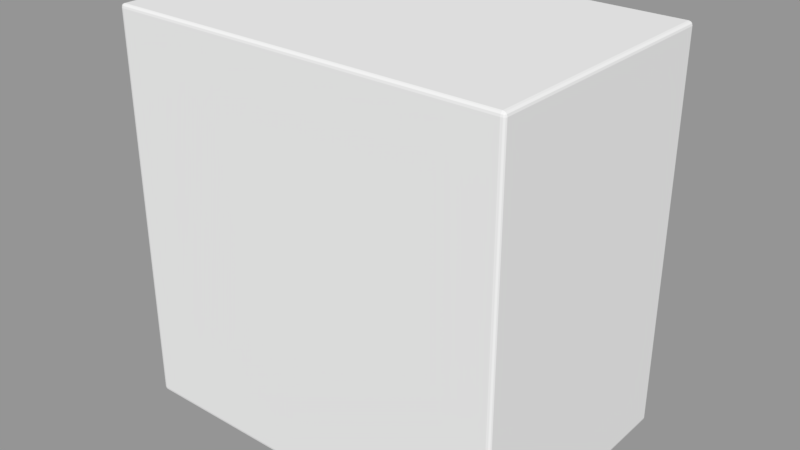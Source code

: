 # Source: testblock.blend  (saved by Blender 2.78.0; exported with 4.5.12 LTS)
import bpy
from mathutils import Matrix  # noqa: F401  (used for matrix-valued properties, if any)

bpy.ops.wm.read_factory_settings(use_empty=True)
scene = bpy.context.scene
scene.name = 'Scene'

# ---- collections
col_collection_1 = bpy.data.collections.new('Collection 1'); scene.collection.children.link(col_collection_1)

# ---- materials (node trees are filled in below, after node groups)
mat_front = bpy.data.materials.new('Front')
mat_front.alpha_threshold = 0.0
mat_front.use_transparent_shadow = False
mat_front.roughness = 0.5
mat_cardboard = bpy.data.materials.new('Cardboard')
mat_cardboard.alpha_threshold = 0.0
mat_cardboard.use_transparent_shadow = False
mat_cardboard.roughness = 0.5

# ---- material node trees

# ---- meshes
me_cube_001 = bpy.data.meshes.new('Cube.001')
me_cube_001.from_pydata([(-1.0, -1.0, -1.0), (-1.0, -1.0, 1.0), (-1.0, 1.0, -1.0), (-1.0, 1.0, 1.0), (1.0, -1.0, -1.0), (1.0, -1.0, 1.0), (1.0, 1.0, -1.0), (1.0, 1.0, 1.0)], [], [(0, 1, 3, 2), (2, 3, 7, 6), (6, 7, 5, 4), (4, 5, 1, 0), (2, 6, 4, 0), (7, 3, 1, 5)])
me_cube_001.polygons.foreach_set('material_index', [1, 0, 1, 1, 1, 1])
_uv = me_cube_001.uv_layers.new(name='UVMap')
_uv.uv.foreach_set('vector', [0.8203, 0.2178, 0.6707, 0.2178, 0.6707, 0.1181, 0.8203, 0.1181, 0.9995, 0.0001617, 0.9997, 0.9993, 0.0005939, 0.9995, 0.0003802, 0.0003753, 0.8203, 0.1181, 0.6707, 0.1181, 0.6707, 0.01835, 0.8203, 0.01835, 0.8203, 0.1181, 0.8203, 0.01835, 0.9699, 0.01835, 0.9699, 0.1181, 0.8203, 0.3176, 0.6707, 0.3176, 0.6707, 0.2178, 0.8203, 0.2178, 0.9699, 0.1181, 0.9699, 0.2178, 0.8203, 0.2178, 0.8203, 0.1181])
_uv.active_render = True
_uv = me_cube_001.uv_layers.new(name='UVMap.001')
_uv.uv.foreach_set('vector', [0.6667, 0.3333, 0.3333, 0.3333, 0.3333, 3.974e-08, 0.6667, 0.0, 9.998e-05, 0.9999, 9.998e-05, 9.998e-05, 0.9999, 9.998e-05, 0.9999, 0.9999, 0.3333, 0.3333, 1.291e-07, 0.3333, 0.0, 8.941e-08, 0.3333, 0.0, 0.6663, 0.6652, 0.6663, 0.3319, 0.9997, 0.3319, 0.9997, 0.6652, 1.0, 0.3333, 0.6667, 0.3333, 0.6667, 2.98e-08, 1.0, 0.0, 0.9962, 0.6647, 0.9962, 0.998, 0.6629, 0.998, 0.6629, 0.6647])
me_cube_001.materials.append(mat_front)
me_cube_001.materials.append(mat_cardboard)
me_cube_001.use_remesh_preserve_volume = False
me_cube_001.use_remesh_preserve_attributes = False
me_cube_001.use_mirror_vertex_groups = False
me_cube_001.update()

# ---- objects
ob_cube = bpy.data.objects.new('Cube', me_cube_001)

# ---- transforms, parenting, visibility, modifiers, constraints
ob_cube.location = (0.248, 0.2983, 1.147)
ob_cube.scale = (0.15, 0.1, 0.15)
ob_cube.lineart.crease_threshold = 0.0
_m = ob_cube.modifiers.new('Bevel', 'BEVEL')
_m.width = 0.02
_m.width_pct = 0.02
_m.segments = 3
_m.limit_method = 'NONE'
_m.spread = 0.0

# ---- collection membership
col_collection_1.objects.link(ob_cube)

# ---- scene / render settings (as saved in the file)
scene.frame_start = 1; scene.frame_end = 250; scene.frame_set(1)
scene.render.engine = 'BLENDER_EEVEE_NEXT'
scene.render.resolution_percentage = 50
scene.render.dither_intensity = 0.0
scene.cycles.use_denoising = False
scene.cycles.samples = 128
scene.cycles.sampling_pattern = 'TABULATED_SOBOL'
scene.cycles.light_sampling_threshold = 0.0
scene.cycles.use_adaptive_sampling = False
scene.cycles.use_light_tree = False
scene.cycles.blur_glossy = 0.0
scene.cycles.sample_clamp_indirect = 0.0
scene.view_settings.view_transform = 'Standard'
bpy.context.view_layer.update()

# ---- added for rendering (the .blend has no active camera and no usable light): camera, sun + grey world if the file has none
cam_auto = bpy.data.cameras.new('AutoCamera')
cam_auto.lens = 50.0
cam_auto.sensor_width = 36.0
cam_auto.clip_end = 1000.0
ob_auto_camera = bpy.data.objects.new('AutoCamera', cam_auto)
scene.collection.objects.link(ob_auto_camera)
ob_auto_camera.location = (0.682017, -0.222508, 1.49444)
ob_auto_camera.rotation_euler = (1.09748, -7.21219e-08, 0.694738)
scene.camera = ob_auto_camera
light_auto_sun = bpy.data.lights.new('AutoSun', 'SUN')
light_auto_sun.energy = 3.0
light_auto_sun.angle = 0.0523599
ob_auto_sun = bpy.data.objects.new('AutoSun', light_auto_sun)
scene.collection.objects.link(ob_auto_sun)
ob_auto_sun.rotation_euler = (0.872665, 0.174533, 0.523599)
if scene.world is None:
    world_auto = bpy.data.worlds.new('AutoWorld')
    world_auto.color = (0.3, 0.3, 0.3)
    scene.world = world_auto
bpy.context.view_layer.update()
